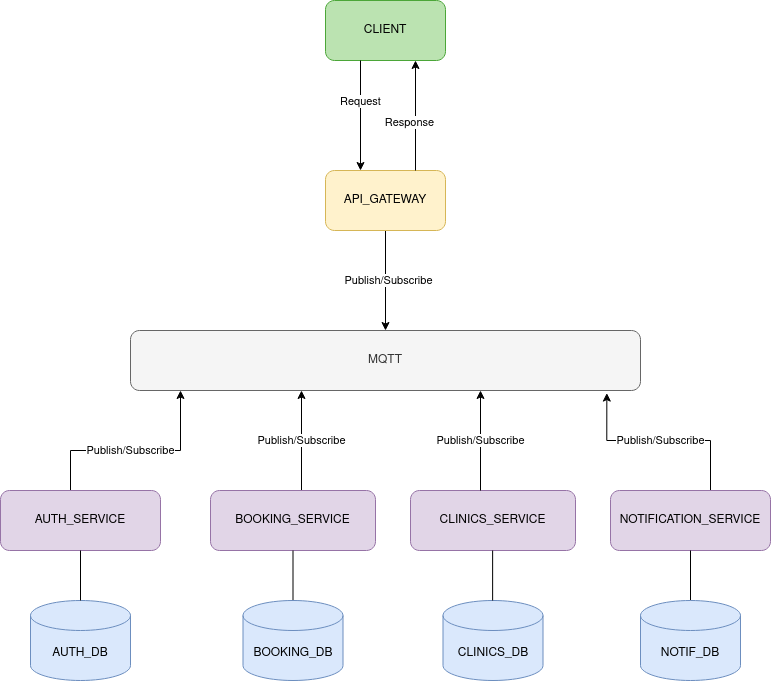

The diagram above was exported from draw.io. Its source (the exported page's mxGraphModel, read from the mxfile embedded in the PNG):
<mxGraphModel dx="1187" dy="671" grid="1" gridSize="10" guides="1" tooltips="1" connect="1" arrows="1" fold="1" page="1" pageScale="1" pageWidth="850" pageHeight="1100" math="0" shadow="0">
  <root>
    <mxCell id="0" />
    <mxCell id="1" parent="0" />
    <mxCell id="sqg1ctKgeXhl-aE3UdW8-1" value="MQTT" style="rounded=1;whiteSpace=wrap;html=1;fillColor=#f5f5f5;fontColor=#333333;strokeColor=#666666;" parent="1" vertex="1">
      <mxGeometry x="170" y="540" width="510" height="60" as="geometry" />
    </mxCell>
    <mxCell id="sqg1ctKgeXhl-aE3UdW8-6" style="edgeStyle=orthogonalEdgeStyle;rounded=0;orthogonalLoop=1;jettySize=auto;html=1;exitX=0.5;exitY=1;exitDx=0;exitDy=0;entryX=0.5;entryY=0;entryDx=0;entryDy=0;" parent="1" source="sqg1ctKgeXhl-aE3UdW8-2" target="sqg1ctKgeXhl-aE3UdW8-1" edge="1">
      <mxGeometry relative="1" as="geometry" />
    </mxCell>
    <mxCell id="sqg1ctKgeXhl-aE3UdW8-7" value="Publish/Subscribe" style="edgeLabel;html=1;align=center;verticalAlign=middle;resizable=0;points=[];" parent="sqg1ctKgeXhl-aE3UdW8-6" connectable="0" vertex="1">
      <mxGeometry x="-0.02" y="3" relative="1" as="geometry">
        <mxPoint as="offset" />
      </mxGeometry>
    </mxCell>
    <mxCell id="sqg1ctKgeXhl-aE3UdW8-2" value="API_GATEWAY" style="rounded=1;whiteSpace=wrap;html=1;fillColor=#fff2cc;strokeColor=#d6b656;" parent="1" vertex="1">
      <mxGeometry x="365" y="380" width="120" height="60" as="geometry" />
    </mxCell>
    <mxCell id="sqg1ctKgeXhl-aE3UdW8-19" style="edgeStyle=orthogonalEdgeStyle;rounded=0;orthogonalLoop=1;jettySize=auto;html=1;exitX=0.5;exitY=0;exitDx=0;exitDy=0;" parent="1" source="sqg1ctKgeXhl-aE3UdW8-3" target="sqg1ctKgeXhl-aE3UdW8-1" edge="1">
      <mxGeometry relative="1" as="geometry">
        <mxPoint x="200" y="620" as="targetPoint" />
        <Array as="points">
          <mxPoint x="110" y="700" />
          <mxPoint x="110" y="660" />
          <mxPoint x="220" y="660" />
        </Array>
      </mxGeometry>
    </mxCell>
    <mxCell id="SnZ-ZJ1ULFTT-THxnGFL-10" value="Publish/Subscribe" style="edgeLabel;html=1;align=center;verticalAlign=middle;resizable=0;points=[];" vertex="1" connectable="0" parent="sqg1ctKgeXhl-aE3UdW8-19">
      <mxGeometry x="0.0509" relative="1" as="geometry">
        <mxPoint x="-6" as="offset" />
      </mxGeometry>
    </mxCell>
    <mxCell id="sqg1ctKgeXhl-aE3UdW8-3" value="AUTH_SERVICE" style="rounded=1;whiteSpace=wrap;html=1;fillColor=#e1d5e7;strokeColor=#9673a6;" parent="1" vertex="1">
      <mxGeometry x="40" y="700" width="160" height="60" as="geometry" />
    </mxCell>
    <mxCell id="sqg1ctKgeXhl-aE3UdW8-10" style="edgeStyle=orthogonalEdgeStyle;rounded=0;orthogonalLoop=1;jettySize=auto;html=1;exitX=0.5;exitY=0;exitDx=0;exitDy=0;entryX=0.5;entryY=1;entryDx=0;entryDy=0;" parent="1" edge="1">
      <mxGeometry relative="1" as="geometry">
        <mxPoint x="341" y="700" as="sourcePoint" />
        <mxPoint x="341.0000000000002" y="600" as="targetPoint" />
      </mxGeometry>
    </mxCell>
    <mxCell id="sqg1ctKgeXhl-aE3UdW8-11" value="Publish/Subscribe" style="edgeLabel;html=1;align=center;verticalAlign=middle;resizable=0;points=[];" parent="sqg1ctKgeXhl-aE3UdW8-10" connectable="0" vertex="1">
      <mxGeometry y="-1" relative="1" as="geometry">
        <mxPoint x="-1" as="offset" />
      </mxGeometry>
    </mxCell>
    <mxCell id="sqg1ctKgeXhl-aE3UdW8-4" value="BOOKING_SERVICE" style="rounded=1;whiteSpace=wrap;html=1;fillColor=#e1d5e7;strokeColor=#9673a6;" parent="1" vertex="1">
      <mxGeometry x="250" y="700" width="165" height="60" as="geometry" />
    </mxCell>
    <mxCell id="sqg1ctKgeXhl-aE3UdW8-18" value="" style="edgeStyle=orthogonalEdgeStyle;rounded=0;orthogonalLoop=1;jettySize=auto;html=1;exitX=0.5;exitY=0;exitDx=0;exitDy=0;entryX=0.934;entryY=1.043;entryDx=0;entryDy=0;entryPerimeter=0;" parent="1" source="sqg1ctKgeXhl-aE3UdW8-5" target="sqg1ctKgeXhl-aE3UdW8-1" edge="1">
      <mxGeometry x="0.176" relative="1" as="geometry">
        <Array as="points">
          <mxPoint x="750" y="700" />
          <mxPoint x="750" y="650" />
          <mxPoint x="646" y="650" />
        </Array>
        <mxPoint as="offset" />
      </mxGeometry>
    </mxCell>
    <mxCell id="SnZ-ZJ1ULFTT-THxnGFL-18" value="&lt;div&gt;Publish/Subscribe&lt;/div&gt;" style="edgeLabel;html=1;align=center;verticalAlign=middle;resizable=0;points=[];" vertex="1" connectable="0" parent="sqg1ctKgeXhl-aE3UdW8-18">
      <mxGeometry x="0.1939" y="1" relative="1" as="geometry">
        <mxPoint x="12" y="-1" as="offset" />
      </mxGeometry>
    </mxCell>
    <mxCell id="sqg1ctKgeXhl-aE3UdW8-5" value="NOTIFICATION_SERVICE" style="rounded=1;whiteSpace=wrap;html=1;fillColor=#e1d5e7;strokeColor=#9673a6;" parent="1" vertex="1">
      <mxGeometry x="650" y="700" width="160" height="60" as="geometry" />
    </mxCell>
    <mxCell id="sqg1ctKgeXhl-aE3UdW8-15" value="AUTH_DB" style="shape=cylinder3;whiteSpace=wrap;html=1;boundedLbl=1;backgroundOutline=1;size=15;fillColor=#dae8fc;strokeColor=#6c8ebf;" parent="1" vertex="1">
      <mxGeometry x="70" y="810" width="100" height="80" as="geometry" />
    </mxCell>
    <mxCell id="sqg1ctKgeXhl-aE3UdW8-22" value="" style="endArrow=none;html=1;rounded=0;entryX=0.5;entryY=1;entryDx=0;entryDy=0;exitX=0.5;exitY=0;exitDx=0;exitDy=0;exitPerimeter=0;" parent="1" source="sqg1ctKgeXhl-aE3UdW8-15" target="sqg1ctKgeXhl-aE3UdW8-3" edge="1">
      <mxGeometry width="50" height="50" relative="1" as="geometry">
        <mxPoint x="450" y="750" as="sourcePoint" />
        <mxPoint x="500" y="700" as="targetPoint" />
      </mxGeometry>
    </mxCell>
    <mxCell id="sqg1ctKgeXhl-aE3UdW8-23" value="" style="endArrow=none;html=1;rounded=0;entryX=0.5;entryY=0;entryDx=0;entryDy=0;entryPerimeter=0;exitX=0.5;exitY=1;exitDx=0;exitDy=0;" parent="1" source="sqg1ctKgeXhl-aE3UdW8-4" target="SnZ-ZJ1ULFTT-THxnGFL-11" edge="1">
      <mxGeometry width="50" height="50" relative="1" as="geometry">
        <mxPoint x="460" y="760" as="sourcePoint" />
        <mxPoint x="342.5" y="810.0000000000002" as="targetPoint" />
      </mxGeometry>
    </mxCell>
    <mxCell id="sqg1ctKgeXhl-aE3UdW8-24" value="" style="endArrow=none;html=1;rounded=0;entryX=0.5;entryY=0;entryDx=0;entryDy=0;entryPerimeter=0;exitX=0.5;exitY=1;exitDx=0;exitDy=0;" parent="1" source="sqg1ctKgeXhl-aE3UdW8-5" target="SnZ-ZJ1ULFTT-THxnGFL-12" edge="1">
      <mxGeometry width="50" height="50" relative="1" as="geometry">
        <mxPoint x="470" y="770" as="sourcePoint" />
        <mxPoint x="710" y="810.0000000000002" as="targetPoint" />
      </mxGeometry>
    </mxCell>
    <mxCell id="SnZ-ZJ1ULFTT-THxnGFL-1" value="CLIENT" style="rounded=1;whiteSpace=wrap;html=1;fillColor=#BBE3B1;strokeColor=#4BA638;" vertex="1" parent="1">
      <mxGeometry x="365" y="210" width="120" height="60" as="geometry" />
    </mxCell>
    <mxCell id="SnZ-ZJ1ULFTT-THxnGFL-3" value="" style="endArrow=classic;html=1;rounded=0;entryX=0.5;entryY=0;entryDx=0;entryDy=0;" edge="1" parent="1">
      <mxGeometry width="50" height="50" relative="1" as="geometry">
        <mxPoint x="400" y="270" as="sourcePoint" />
        <mxPoint x="400" y="380" as="targetPoint" />
      </mxGeometry>
    </mxCell>
    <mxCell id="SnZ-ZJ1ULFTT-THxnGFL-6" value="Request" style="edgeLabel;html=1;align=center;verticalAlign=middle;resizable=0;points=[];" vertex="1" connectable="0" parent="SnZ-ZJ1ULFTT-THxnGFL-3">
      <mxGeometry x="-0.1382" relative="1" as="geometry">
        <mxPoint y="-7" as="offset" />
      </mxGeometry>
    </mxCell>
    <mxCell id="SnZ-ZJ1ULFTT-THxnGFL-5" value="" style="endArrow=classic;html=1;rounded=0;entryX=0.75;entryY=1;entryDx=0;entryDy=0;exitX=0.75;exitY=0;exitDx=0;exitDy=0;" edge="1" parent="1" source="sqg1ctKgeXhl-aE3UdW8-2" target="SnZ-ZJ1ULFTT-THxnGFL-1">
      <mxGeometry width="50" height="50" relative="1" as="geometry">
        <mxPoint x="420" y="350" as="sourcePoint" />
        <mxPoint x="470" y="300" as="targetPoint" />
      </mxGeometry>
    </mxCell>
    <mxCell id="SnZ-ZJ1ULFTT-THxnGFL-7" value="Response" style="edgeLabel;html=1;align=center;verticalAlign=middle;resizable=0;points=[];" vertex="1" connectable="0" parent="1">
      <mxGeometry x="400" y="349.99801652892563" as="geometry">
        <mxPoint x="49" y="-18" as="offset" />
      </mxGeometry>
    </mxCell>
    <mxCell id="SnZ-ZJ1ULFTT-THxnGFL-11" value="BOOKING_DB" style="shape=cylinder3;whiteSpace=wrap;html=1;boundedLbl=1;backgroundOutline=1;size=15;fillColor=#dae8fc;strokeColor=#6c8ebf;" vertex="1" parent="1">
      <mxGeometry x="282.5" y="810" width="100" height="80" as="geometry" />
    </mxCell>
    <mxCell id="SnZ-ZJ1ULFTT-THxnGFL-12" value="NOTIF_DB" style="shape=cylinder3;whiteSpace=wrap;html=1;boundedLbl=1;backgroundOutline=1;size=15;fillColor=#dae8fc;strokeColor=#6c8ebf;" vertex="1" parent="1">
      <mxGeometry x="680" y="810" width="100" height="80" as="geometry" />
    </mxCell>
    <mxCell id="SnZ-ZJ1ULFTT-THxnGFL-13" value="CLINICS_SERVICE" style="rounded=1;whiteSpace=wrap;html=1;fillColor=#e1d5e7;strokeColor=#9673a6;" vertex="1" parent="1">
      <mxGeometry x="450" y="700" width="165" height="60" as="geometry" />
    </mxCell>
    <mxCell id="SnZ-ZJ1ULFTT-THxnGFL-14" style="edgeStyle=orthogonalEdgeStyle;rounded=0;orthogonalLoop=1;jettySize=auto;html=1;exitX=0.5;exitY=0;exitDx=0;exitDy=0;entryX=0.5;entryY=1;entryDx=0;entryDy=0;" edge="1" parent="1">
      <mxGeometry relative="1" as="geometry">
        <mxPoint x="520" y="700" as="sourcePoint" />
        <mxPoint x="520.0000000000002" y="600" as="targetPoint" />
      </mxGeometry>
    </mxCell>
    <mxCell id="SnZ-ZJ1ULFTT-THxnGFL-15" value="Publish/Subscribe" style="edgeLabel;html=1;align=center;verticalAlign=middle;resizable=0;points=[];" connectable="0" vertex="1" parent="SnZ-ZJ1ULFTT-THxnGFL-14">
      <mxGeometry y="-1" relative="1" as="geometry">
        <mxPoint x="-1" as="offset" />
      </mxGeometry>
    </mxCell>
    <mxCell id="SnZ-ZJ1ULFTT-THxnGFL-16" value="CLINICS_DB" style="shape=cylinder3;whiteSpace=wrap;html=1;boundedLbl=1;backgroundOutline=1;size=15;fillColor=#dae8fc;strokeColor=#6c8ebf;" vertex="1" parent="1">
      <mxGeometry x="482.5" y="810" width="100" height="80" as="geometry" />
    </mxCell>
    <mxCell id="SnZ-ZJ1ULFTT-THxnGFL-17" value="" style="endArrow=none;html=1;rounded=0;entryX=0.5;entryY=0;entryDx=0;entryDy=0;entryPerimeter=0;exitX=0.5;exitY=1;exitDx=0;exitDy=0;" edge="1" parent="1">
      <mxGeometry width="50" height="50" relative="1" as="geometry">
        <mxPoint x="532.14" y="760" as="sourcePoint" />
        <mxPoint x="532.14" y="810.0000000000002" as="targetPoint" />
      </mxGeometry>
    </mxCell>
  </root>
</mxGraphModel>